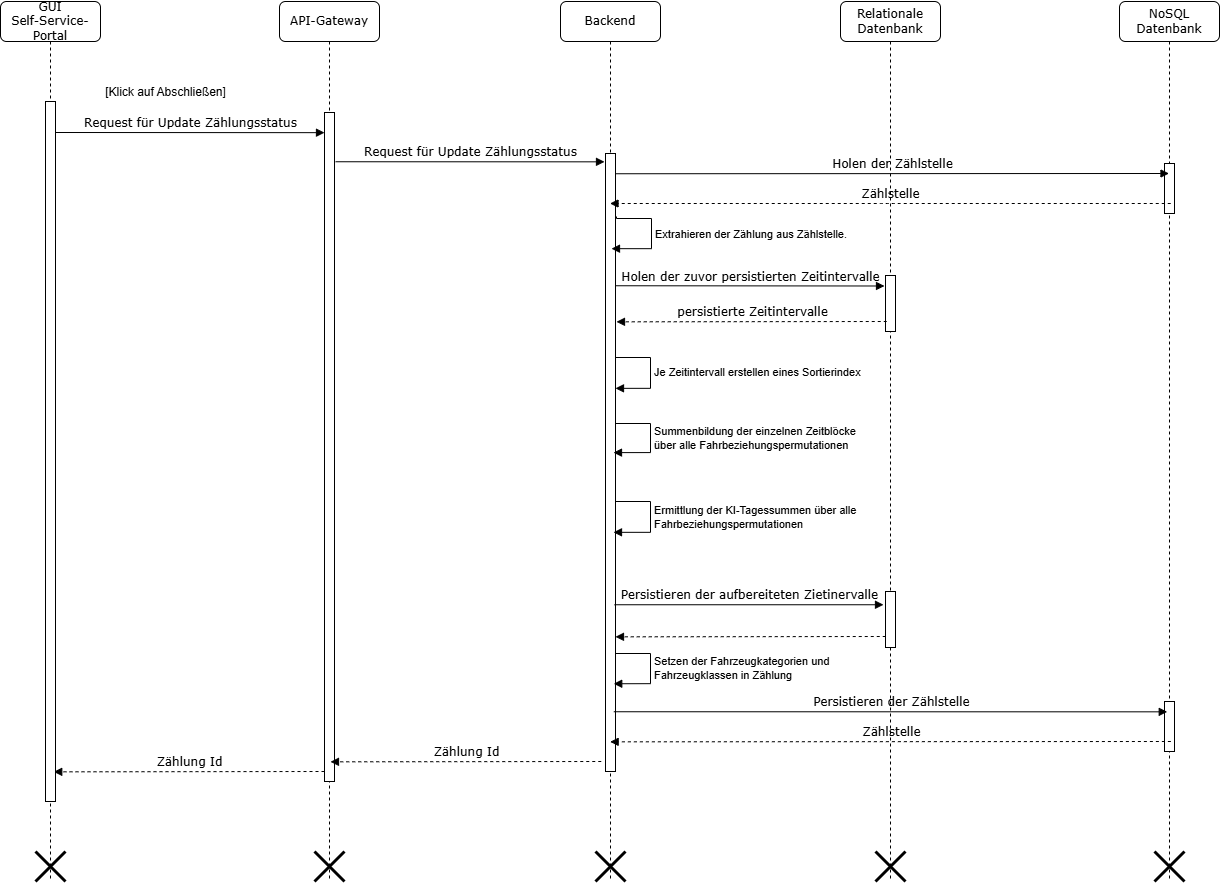

The diagram above was exported from draw.io. Its source (the exported page's mxGraphModel, read from the mxfile embedded in the PNG):
<mxGraphModel dx="1054" dy="628" grid="1" gridSize="10" guides="1" tooltips="1" connect="1" arrows="1" fold="1" page="1" pageScale="1" pageWidth="827" pageHeight="1169" math="0" shadow="0">
  <root>
    <mxCell id="0" />
    <mxCell id="1" parent="0" />
    <mxCell id="ue7t5pKXN6XHKBtUqyQd-2" value="API-Gateway" style="shape=umlLifeline;perimeter=lifelinePerimeter;whiteSpace=wrap;html=1;container=1;collapsible=0;recursiveResize=0;outlineConnect=0;rounded=1;shadow=0;comic=0;labelBackgroundColor=none;strokeWidth=1;fontFamily=Verdana;fontSize=12;align=center;" parent="1" vertex="1">
      <mxGeometry x="389" y="80" width="100" height="880" as="geometry" />
    </mxCell>
    <mxCell id="ue7t5pKXN6XHKBtUqyQd-3" value="" style="html=1;points=[];perimeter=orthogonalPerimeter;rounded=0;shadow=0;comic=0;labelBackgroundColor=none;strokeWidth=1;fontFamily=Verdana;fontSize=12;align=center;" parent="ue7t5pKXN6XHKBtUqyQd-2" vertex="1">
      <mxGeometry x="45" y="111" width="10" height="669" as="geometry" />
    </mxCell>
    <mxCell id="ue7t5pKXN6XHKBtUqyQd-148" value="" style="shape=umlDestroy;whiteSpace=wrap;html=1;strokeWidth=3;targetShapes=umlLifeline;" parent="ue7t5pKXN6XHKBtUqyQd-2" vertex="1">
      <mxGeometry x="35" y="850" width="30" height="30" as="geometry" />
    </mxCell>
    <mxCell id="tWYZWJ1TWI988hAaF3aB-16" value="Zählung Id" style="html=1;verticalAlign=bottom;endArrow=block;labelBackgroundColor=none;fontFamily=Verdana;fontSize=12;edgeStyle=elbowEdgeStyle;elbow=vertical;exitX=0.925;exitY=0.55;exitDx=0;exitDy=0;exitPerimeter=0;dashed=1;" parent="ue7t5pKXN6XHKBtUqyQd-2" edge="1">
      <mxGeometry x="-0.0028" relative="1" as="geometry">
        <mxPoint x="45.000000000000114" y="770" as="sourcePoint" />
        <mxPoint as="offset" />
        <mxPoint x="-225.75" y="770" as="targetPoint" />
      </mxGeometry>
    </mxCell>
    <mxCell id="ue7t5pKXN6XHKBtUqyQd-4" value="Backend" style="shape=umlLifeline;perimeter=lifelinePerimeter;whiteSpace=wrap;html=1;container=1;collapsible=0;recursiveResize=0;outlineConnect=0;rounded=1;shadow=0;comic=0;labelBackgroundColor=none;strokeWidth=1;fontFamily=Verdana;fontSize=12;align=center;" parent="1" vertex="1">
      <mxGeometry x="670" y="80" width="100" height="880" as="geometry" />
    </mxCell>
    <mxCell id="ue7t5pKXN6XHKBtUqyQd-5" value="" style="html=1;points=[];perimeter=orthogonalPerimeter;rounded=0;shadow=0;comic=0;labelBackgroundColor=none;strokeWidth=1;fontFamily=Verdana;fontSize=12;align=center;" parent="ue7t5pKXN6XHKBtUqyQd-4" vertex="1">
      <mxGeometry x="45" y="152" width="10" height="618" as="geometry" />
    </mxCell>
    <mxCell id="ue7t5pKXN6XHKBtUqyQd-149" value="" style="shape=umlDestroy;whiteSpace=wrap;html=1;strokeWidth=3;targetShapes=umlLifeline;" parent="ue7t5pKXN6XHKBtUqyQd-4" vertex="1">
      <mxGeometry x="35" y="850" width="30" height="30" as="geometry" />
    </mxCell>
    <mxCell id="tWYZWJ1TWI988hAaF3aB-2" value="Je Zeitintervall erstellen eines Sortierindex" style="html=1;align=left;spacingLeft=2;endArrow=block;rounded=0;edgeStyle=orthogonalEdgeStyle;curved=0;rounded=0;entryX=1;entryY=0.38;entryDx=0;entryDy=0;entryPerimeter=0;" parent="ue7t5pKXN6XHKBtUqyQd-4" edge="1" target="ue7t5pKXN6XHKBtUqyQd-5">
      <mxGeometry relative="1" as="geometry">
        <mxPoint x="55" y="354" as="sourcePoint" />
        <Array as="points">
          <mxPoint x="55" y="356" />
          <mxPoint x="90" y="356" />
          <mxPoint x="90" y="387" />
        </Array>
        <mxPoint x="55" y="384" as="targetPoint" />
        <mxPoint as="offset" />
      </mxGeometry>
    </mxCell>
    <mxCell id="tWYZWJ1TWI988hAaF3aB-5" value="Summenbildung der einzelnen Zeitblöcke&lt;div&gt;über alle&amp;nbsp;&lt;span style=&quot;background-color: light-dark(#ffffff, var(--ge-dark-color, #121212)); color: light-dark(rgb(0, 0, 0), rgb(255, 255, 255));&quot;&gt;Fahrbeziehungspermutationen&lt;/span&gt;&lt;/div&gt;" style="html=1;align=left;spacingLeft=2;endArrow=block;rounded=0;edgeStyle=orthogonalEdgeStyle;curved=0;rounded=0;entryX=0.8;entryY=0.484;entryDx=0;entryDy=0;entryPerimeter=0;" parent="ue7t5pKXN6XHKBtUqyQd-4" edge="1" target="ue7t5pKXN6XHKBtUqyQd-5">
      <mxGeometry relative="1" as="geometry">
        <mxPoint x="55" y="420" as="sourcePoint" />
        <Array as="points">
          <mxPoint x="55" y="422" />
          <mxPoint x="90" y="422" />
          <mxPoint x="90" y="451" />
        </Array>
        <mxPoint x="55" y="450" as="targetPoint" />
        <mxPoint as="offset" />
      </mxGeometry>
    </mxCell>
    <mxCell id="tWYZWJ1TWI988hAaF3aB-6" value="Ermittlung der KI-Tagessummen über alle&lt;div&gt;Fahrbeziehungspermutationen&lt;/div&gt;" style="html=1;align=left;spacingLeft=2;endArrow=block;rounded=0;edgeStyle=orthogonalEdgeStyle;curved=0;rounded=0;entryX=0.8;entryY=0.613;entryDx=0;entryDy=0;entryPerimeter=0;" parent="ue7t5pKXN6XHKBtUqyQd-4" edge="1" target="ue7t5pKXN6XHKBtUqyQd-5">
      <mxGeometry relative="1" as="geometry">
        <mxPoint x="55" y="498" as="sourcePoint" />
        <Array as="points">
          <mxPoint x="55" y="500" />
          <mxPoint x="90" y="500" />
          <mxPoint x="90" y="531" />
        </Array>
        <mxPoint x="55" y="528" as="targetPoint" />
        <mxPoint as="offset" />
      </mxGeometry>
    </mxCell>
    <mxCell id="tWYZWJ1TWI988hAaF3aB-10" value="Setzen der Fahrzeugkategorien und&lt;div&gt;Fahrzeugklassen in Zählung&lt;/div&gt;" style="html=1;align=left;spacingLeft=2;endArrow=block;rounded=0;edgeStyle=orthogonalEdgeStyle;curved=0;rounded=0;entryX=0.824;entryY=0.858;entryDx=0;entryDy=0;entryPerimeter=0;" parent="ue7t5pKXN6XHKBtUqyQd-4" edge="1" target="ue7t5pKXN6XHKBtUqyQd-5">
      <mxGeometry relative="1" as="geometry">
        <mxPoint x="55" y="650" as="sourcePoint" />
        <Array as="points">
          <mxPoint x="55" y="652" />
          <mxPoint x="90" y="652" />
          <mxPoint x="90" y="682" />
        </Array>
        <mxPoint x="55" y="680" as="targetPoint" />
        <mxPoint as="offset" />
      </mxGeometry>
    </mxCell>
    <mxCell id="ue7t5pKXN6XHKBtUqyQd-7" value="Relationale&lt;div&gt;Datenbank&lt;/div&gt;" style="shape=umlLifeline;perimeter=lifelinePerimeter;whiteSpace=wrap;html=1;container=1;collapsible=0;recursiveResize=0;outlineConnect=0;rounded=1;shadow=0;comic=0;labelBackgroundColor=none;strokeWidth=1;fontFamily=Verdana;fontSize=12;align=center;" parent="1" vertex="1">
      <mxGeometry x="950" y="80" width="100" height="880" as="geometry" />
    </mxCell>
    <mxCell id="ue7t5pKXN6XHKBtUqyQd-150" value="" style="shape=umlDestroy;whiteSpace=wrap;html=1;strokeWidth=3;targetShapes=umlLifeline;" parent="ue7t5pKXN6XHKBtUqyQd-7" vertex="1">
      <mxGeometry x="35" y="850" width="30" height="30" as="geometry" />
    </mxCell>
    <mxCell id="ue7t5pKXN6XHKBtUqyQd-137" value="" style="html=1;points=[];perimeter=orthogonalPerimeter;rounded=0;shadow=0;comic=0;labelBackgroundColor=none;strokeWidth=1;fontFamily=Verdana;fontSize=12;align=center;" parent="ue7t5pKXN6XHKBtUqyQd-7" vertex="1">
      <mxGeometry x="45" y="274" width="10" height="56" as="geometry" />
    </mxCell>
    <mxCell id="tWYZWJ1TWI988hAaF3aB-9" value="" style="html=1;points=[];perimeter=orthogonalPerimeter;rounded=0;shadow=0;comic=0;labelBackgroundColor=none;strokeWidth=1;fontFamily=Verdana;fontSize=12;align=center;" parent="ue7t5pKXN6XHKBtUqyQd-7" vertex="1">
      <mxGeometry x="45" y="590" width="10" height="56" as="geometry" />
    </mxCell>
    <mxCell id="ue7t5pKXN6XHKBtUqyQd-8" value="GUI&lt;div&gt;Self-Service-Portal&lt;/div&gt;" style="shape=umlLifeline;perimeter=lifelinePerimeter;whiteSpace=wrap;html=1;container=1;collapsible=0;recursiveResize=0;outlineConnect=0;rounded=1;shadow=0;comic=0;labelBackgroundColor=none;strokeWidth=1;fontFamily=Verdana;fontSize=12;align=center;" parent="1" vertex="1">
      <mxGeometry x="110" y="80" width="100" height="880" as="geometry" />
    </mxCell>
    <mxCell id="ue7t5pKXN6XHKBtUqyQd-10" value="" style="html=1;points=[];perimeter=orthogonalPerimeter;rounded=0;shadow=0;comic=0;labelBackgroundColor=none;strokeWidth=1;fontFamily=Verdana;fontSize=12;align=center;" parent="ue7t5pKXN6XHKBtUqyQd-8" vertex="1">
      <mxGeometry x="45" y="100" width="10" height="700" as="geometry" />
    </mxCell>
    <mxCell id="ue7t5pKXN6XHKBtUqyQd-147" value="" style="shape=umlDestroy;whiteSpace=wrap;html=1;strokeWidth=3;targetShapes=umlLifeline;" parent="ue7t5pKXN6XHKBtUqyQd-8" vertex="1">
      <mxGeometry x="35" y="850" width="30" height="30" as="geometry" />
    </mxCell>
    <mxCell id="ue7t5pKXN6XHKBtUqyQd-61" value="[Klick auf Abschließen&lt;span style=&quot;background-color: transparent; color: light-dark(rgb(0, 0, 0), rgb(255, 255, 255));&quot;&gt;]&lt;/span&gt;" style="text;html=1;strokeColor=none;fillColor=none;align=center;verticalAlign=middle;whiteSpace=wrap;rounded=0;" parent="1" vertex="1">
      <mxGeometry x="180" y="156" width="191" height="30" as="geometry" />
    </mxCell>
    <mxCell id="C24M_OVeLERZAelbrTyf-3" value="Request für Update Zählungsstatus" style="html=1;verticalAlign=bottom;endArrow=block;entryX=0;entryY=0;labelBackgroundColor=none;fontFamily=Verdana;fontSize=12;edgeStyle=elbowEdgeStyle;elbow=vertical;" parent="1" edge="1">
      <mxGeometry x="0.0037" relative="1" as="geometry">
        <mxPoint x="165" y="211" as="sourcePoint" />
        <mxPoint as="offset" />
        <mxPoint x="434" y="211" as="targetPoint" />
      </mxGeometry>
    </mxCell>
    <mxCell id="C24M_OVeLERZAelbrTyf-4" value="Request für Update Zählungsstatus" style="html=1;verticalAlign=bottom;endArrow=block;entryX=0;entryY=0;labelBackgroundColor=none;fontFamily=Verdana;fontSize=12;edgeStyle=elbowEdgeStyle;elbow=vertical;" parent="1" edge="1">
      <mxGeometry x="0.0037" relative="1" as="geometry">
        <mxPoint x="445" y="240.25" as="sourcePoint" />
        <mxPoint as="offset" />
        <mxPoint x="714" y="240.25" as="targetPoint" />
      </mxGeometry>
    </mxCell>
    <mxCell id="C24M_OVeLERZAelbrTyf-12" value="" style="html=1;verticalAlign=bottom;endArrow=block;labelBackgroundColor=none;fontFamily=Verdana;fontSize=12;edgeStyle=elbowEdgeStyle;elbow=vertical;exitX=0.925;exitY=0.55;exitDx=0;exitDy=0;exitPerimeter=0;dashed=1;" parent="1" edge="1">
      <mxGeometry x="-0.0014" relative="1" as="geometry">
        <mxPoint x="995.25" y="715" as="sourcePoint" />
        <mxPoint as="offset" />
        <mxPoint x="725" y="715" as="targetPoint" />
      </mxGeometry>
    </mxCell>
    <mxCell id="C24M_OVeLERZAelbrTyf-14" value="NoSQL&lt;div&gt;Datenbank&lt;/div&gt;" style="shape=umlLifeline;perimeter=lifelinePerimeter;whiteSpace=wrap;html=1;container=1;collapsible=0;recursiveResize=0;outlineConnect=0;rounded=1;shadow=0;comic=0;labelBackgroundColor=none;strokeWidth=1;fontFamily=Verdana;fontSize=12;align=center;" parent="1" vertex="1">
      <mxGeometry x="1229" y="80" width="100" height="880" as="geometry" />
    </mxCell>
    <mxCell id="C24M_OVeLERZAelbrTyf-15" value="" style="shape=umlDestroy;whiteSpace=wrap;html=1;strokeWidth=3;targetShapes=umlLifeline;" parent="C24M_OVeLERZAelbrTyf-14" vertex="1">
      <mxGeometry x="35" y="850" width="30" height="30" as="geometry" />
    </mxCell>
    <mxCell id="C24M_OVeLERZAelbrTyf-18" value="" style="html=1;points=[];perimeter=orthogonalPerimeter;rounded=0;shadow=0;comic=0;labelBackgroundColor=none;strokeWidth=1;fontFamily=Verdana;fontSize=12;align=center;" parent="C24M_OVeLERZAelbrTyf-14" vertex="1">
      <mxGeometry x="45" y="162" width="10" height="50" as="geometry" />
    </mxCell>
    <mxCell id="tWYZWJ1TWI988hAaF3aB-11" value="" style="html=1;points=[];perimeter=orthogonalPerimeter;rounded=0;shadow=0;comic=0;labelBackgroundColor=none;strokeWidth=1;fontFamily=Verdana;fontSize=12;align=center;" parent="C24M_OVeLERZAelbrTyf-14" vertex="1">
      <mxGeometry x="45" y="700" width="10" height="50" as="geometry" />
    </mxCell>
    <mxCell id="C24M_OVeLERZAelbrTyf-19" value="Holen der Zählstelle" style="html=1;verticalAlign=bottom;endArrow=block;labelBackgroundColor=none;fontFamily=Verdana;fontSize=12;edgeStyle=elbowEdgeStyle;elbow=vertical;" parent="1" edge="1">
      <mxGeometry x="0.0037" relative="1" as="geometry">
        <mxPoint x="725" y="252.25" as="sourcePoint" />
        <mxPoint as="offset" />
        <mxPoint x="1278.5" y="252" as="targetPoint" />
      </mxGeometry>
    </mxCell>
    <mxCell id="C24M_OVeLERZAelbrTyf-20" value="Extrahieren der Zählung aus Zählstelle." style="html=1;align=left;spacingLeft=2;endArrow=block;rounded=0;edgeStyle=orthogonalEdgeStyle;curved=0;rounded=0;entryX=0.6;entryY=0.154;entryDx=0;entryDy=0;entryPerimeter=0;" parent="1" edge="1" target="ue7t5pKXN6XHKBtUqyQd-5">
      <mxGeometry relative="1" as="geometry">
        <mxPoint x="726" y="295" as="sourcePoint" />
        <Array as="points">
          <mxPoint x="726" y="297" />
          <mxPoint x="761" y="297" />
          <mxPoint x="761" y="327" />
        </Array>
        <mxPoint x="726" y="325" as="targetPoint" />
        <mxPoint as="offset" />
      </mxGeometry>
    </mxCell>
    <mxCell id="C24M_OVeLERZAelbrTyf-21" value="Zählstelle" style="html=1;verticalAlign=bottom;endArrow=block;labelBackgroundColor=none;fontFamily=Verdana;fontSize=12;edgeStyle=elbowEdgeStyle;elbow=vertical;exitX=0.925;exitY=0.55;exitDx=0;exitDy=0;exitPerimeter=0;dashed=1;" parent="1" edge="1">
      <mxGeometry x="-0.0014" relative="1" as="geometry">
        <mxPoint x="1280.25" y="282" as="sourcePoint" />
        <mxPoint as="offset" />
        <mxPoint x="719.5" y="282" as="targetPoint" />
      </mxGeometry>
    </mxCell>
    <mxCell id="C24M_OVeLERZAelbrTyf-13" value="Holen der zuvor persistierten Zeitintervalle" style="html=1;verticalAlign=bottom;endArrow=block;entryX=0;entryY=0;labelBackgroundColor=none;fontFamily=Verdana;fontSize=12;edgeStyle=elbowEdgeStyle;elbow=vertical;" parent="1" edge="1">
      <mxGeometry x="0.0037" relative="1" as="geometry">
        <mxPoint x="725" y="364.25" as="sourcePoint" />
        <mxPoint as="offset" />
        <mxPoint x="994" y="364.25" as="targetPoint" />
      </mxGeometry>
    </mxCell>
    <mxCell id="tWYZWJ1TWI988hAaF3aB-7" value="Persistieren der aufbereiteten Zietinervalle" style="html=1;verticalAlign=bottom;endArrow=block;entryX=0;entryY=0;labelBackgroundColor=none;fontFamily=Verdana;fontSize=12;edgeStyle=elbowEdgeStyle;elbow=horizontal;" parent="1" edge="1">
      <mxGeometry x="0.0037" relative="1" as="geometry">
        <mxPoint x="724" y="683.25" as="sourcePoint" />
        <mxPoint as="offset" />
        <mxPoint x="993" y="683.25" as="targetPoint" />
      </mxGeometry>
    </mxCell>
    <mxCell id="tWYZWJ1TWI988hAaF3aB-8" value="persistierte Zeitintervalle" style="html=1;verticalAlign=bottom;endArrow=block;labelBackgroundColor=none;fontFamily=Verdana;fontSize=12;edgeStyle=elbowEdgeStyle;elbow=vertical;exitX=0.925;exitY=0.55;exitDx=0;exitDy=0;exitPerimeter=0;dashed=1;" parent="1" edge="1">
      <mxGeometry x="-0.0014" relative="1" as="geometry">
        <mxPoint x="996.25" y="400" as="sourcePoint" />
        <mxPoint as="offset" />
        <mxPoint x="726" y="400" as="targetPoint" />
      </mxGeometry>
    </mxCell>
    <mxCell id="tWYZWJ1TWI988hAaF3aB-12" value="Persistieren der Zählstelle" style="html=1;verticalAlign=bottom;endArrow=block;labelBackgroundColor=none;fontFamily=Verdana;fontSize=12;edgeStyle=elbowEdgeStyle;elbow=vertical;" parent="1" edge="1">
      <mxGeometry x="0.0037" relative="1" as="geometry">
        <mxPoint x="723.25" y="790.25" as="sourcePoint" />
        <mxPoint as="offset" />
        <mxPoint x="1276.75" y="790" as="targetPoint" />
      </mxGeometry>
    </mxCell>
    <mxCell id="tWYZWJ1TWI988hAaF3aB-13" value="Zählstelle" style="html=1;verticalAlign=bottom;endArrow=block;labelBackgroundColor=none;fontFamily=Verdana;fontSize=12;edgeStyle=elbowEdgeStyle;elbow=vertical;exitX=0.925;exitY=0.55;exitDx=0;exitDy=0;exitPerimeter=0;dashed=1;" parent="1" edge="1">
      <mxGeometry x="-0.0014" relative="1" as="geometry">
        <mxPoint x="1280.38" y="820" as="sourcePoint" />
        <mxPoint as="offset" />
        <mxPoint x="719.63" y="820" as="targetPoint" />
      </mxGeometry>
    </mxCell>
    <mxCell id="tWYZWJ1TWI988hAaF3aB-14" value="Zählung Id" style="html=1;verticalAlign=bottom;endArrow=block;labelBackgroundColor=none;fontFamily=Verdana;fontSize=12;edgeStyle=elbowEdgeStyle;elbow=vertical;exitX=0.925;exitY=0.55;exitDx=0;exitDy=0;exitPerimeter=0;dashed=1;" parent="1" edge="1">
      <mxGeometry x="-0.0028" relative="1" as="geometry">
        <mxPoint x="710.7500000000001" y="840" as="sourcePoint" />
        <mxPoint as="offset" />
        <mxPoint x="440" y="840" as="targetPoint" />
      </mxGeometry>
    </mxCell>
  </root>
</mxGraphModel>